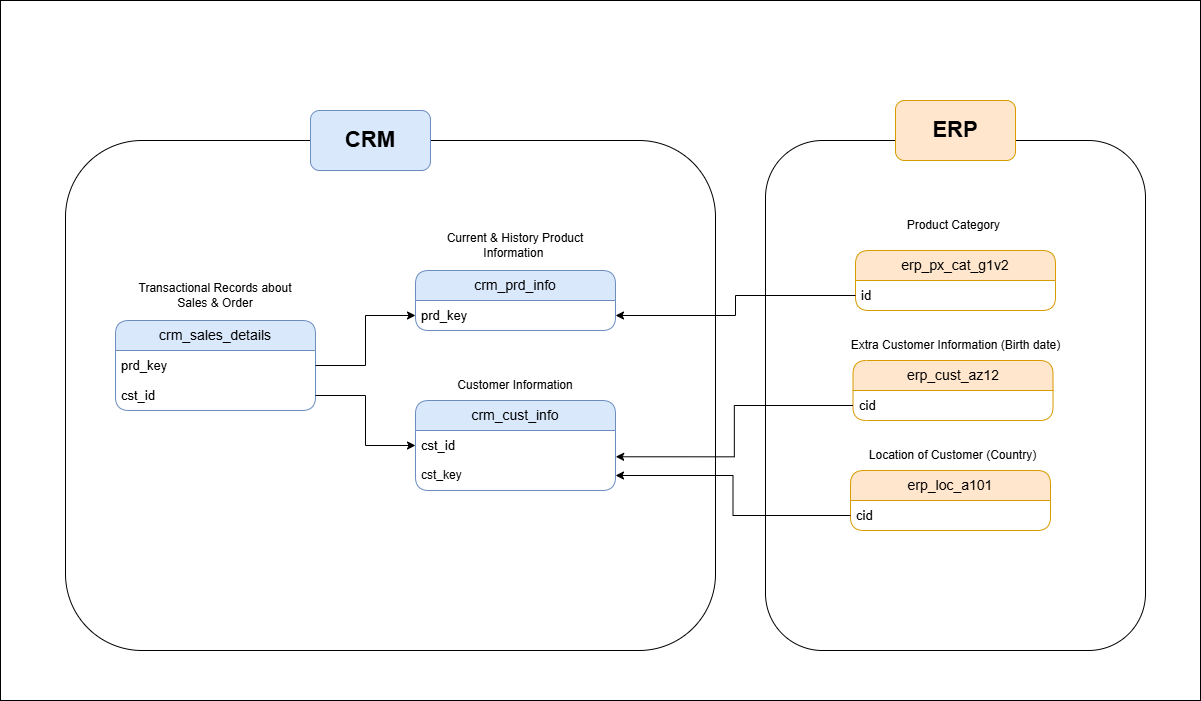

The diagram above was exported from draw.io. Its source (the exported page's mxGraphModel, read from the mxfile embedded in the PNG):
<mxGraphModel dx="1717" dy="1043" grid="1" gridSize="10" guides="1" tooltips="1" connect="1" arrows="1" fold="1" page="1" pageScale="1" pageWidth="850" pageHeight="1100" math="0" shadow="0">
  <root>
    <mxCell id="0" />
    <mxCell id="1" parent="0" />
    <mxCell id="VuuHd0Xg29MWpp-jnkjv-1" parent="1" style="rounded=0;whiteSpace=wrap;html=1;" value="" vertex="1">
      <mxGeometry height="700" width="1200" x="205" y="780" as="geometry" />
    </mxCell>
    <mxCell id="VuuHd0Xg29MWpp-jnkjv-65" parent="1" style="swimlane;fontStyle=0;childLayout=stackLayout;horizontal=1;startSize=30;horizontalStack=0;resizeParent=1;resizeParentMax=0;resizeLast=0;collapsible=1;marginBottom=0;whiteSpace=wrap;html=1;rounded=1;fillColor=#dae8fc;strokeColor=#6c8ebf;" value="&lt;font style=&quot;font-size: 14px;&quot;&gt;crm_sales_details&lt;/font&gt;" vertex="1">
      <mxGeometry height="90" width="200" x="320" y="1100" as="geometry">
        <mxRectangle height="30" width="140" x="80" y="190" as="alternateBounds" />
      </mxGeometry>
    </mxCell>
    <mxCell id="VuuHd0Xg29MWpp-jnkjv-66" parent="VuuHd0Xg29MWpp-jnkjv-65" style="text;strokeColor=none;fillColor=none;align=left;verticalAlign=middle;spacingLeft=4;spacingRight=4;overflow=hidden;points=[[0,0.5],[1,0.5]];portConstraint=eastwest;rotatable=0;whiteSpace=wrap;html=1;" value="&lt;font style=&quot;font-size: 13px;&quot;&gt;prd_key&lt;/font&gt;" vertex="1">
      <mxGeometry height="30" width="200" y="30" as="geometry" />
    </mxCell>
    <mxCell id="VuuHd0Xg29MWpp-jnkjv-67" parent="VuuHd0Xg29MWpp-jnkjv-65" style="text;strokeColor=none;fillColor=none;align=left;verticalAlign=middle;spacingLeft=4;spacingRight=4;overflow=hidden;points=[[0,0.5],[1,0.5]];portConstraint=eastwest;rotatable=0;whiteSpace=wrap;html=1;" value="&lt;font style=&quot;font-size: 13px;&quot;&gt;cst_id&lt;/font&gt;" vertex="1">
      <mxGeometry height="30" width="200" y="60" as="geometry" />
    </mxCell>
    <mxCell id="VuuHd0Xg29MWpp-jnkjv-68" parent="1" style="text;html=1;whiteSpace=wrap;strokeColor=none;fillColor=none;align=center;verticalAlign=middle;rounded=0;" value="Transactional Records about Sales &amp;amp; Order" vertex="1">
      <mxGeometry height="30" width="170" x="335" y="1060" as="geometry" />
    </mxCell>
    <mxCell id="VuuHd0Xg29MWpp-jnkjv-69" parent="1" style="swimlane;fontStyle=0;childLayout=stackLayout;horizontal=1;startSize=30;horizontalStack=0;resizeParent=1;resizeParentMax=0;resizeLast=0;collapsible=1;marginBottom=0;whiteSpace=wrap;html=1;rounded=1;fillColor=#dae8fc;strokeColor=#6c8ebf;" value="&lt;font style=&quot;font-size: 14px;&quot;&gt;crm_prd_info&lt;/font&gt;" vertex="1">
      <mxGeometry height="60" width="200" x="620" y="1050" as="geometry">
        <mxRectangle height="30" width="140" x="80" y="190" as="alternateBounds" />
      </mxGeometry>
    </mxCell>
    <mxCell id="VuuHd0Xg29MWpp-jnkjv-70" parent="VuuHd0Xg29MWpp-jnkjv-69" style="text;strokeColor=none;fillColor=none;align=left;verticalAlign=middle;spacingLeft=4;spacingRight=4;overflow=hidden;points=[[0,0.5],[1,0.5]];portConstraint=eastwest;rotatable=0;whiteSpace=wrap;html=1;" value="&lt;font style=&quot;font-size: 13px;&quot;&gt;prd_key&lt;/font&gt;" vertex="1">
      <mxGeometry height="30" width="200" y="30" as="geometry" />
    </mxCell>
    <mxCell id="VuuHd0Xg29MWpp-jnkjv-71" parent="1" style="text;html=1;whiteSpace=wrap;strokeColor=none;fillColor=none;align=center;verticalAlign=middle;rounded=0;" value="Current &amp;amp; History Product Information&amp;nbsp;" vertex="1">
      <mxGeometry height="30" width="170" x="635" y="1010" as="geometry" />
    </mxCell>
    <mxCell id="VuuHd0Xg29MWpp-jnkjv-72" parent="1" style="swimlane;fontStyle=0;childLayout=stackLayout;horizontal=1;startSize=30;horizontalStack=0;resizeParent=1;resizeParentMax=0;resizeLast=0;collapsible=1;marginBottom=0;whiteSpace=wrap;html=1;rounded=1;fillColor=#dae8fc;strokeColor=#6c8ebf;" value="&lt;font style=&quot;font-size: 14px;&quot;&gt;crm_cust_info&lt;/font&gt;" vertex="1">
      <mxGeometry height="90" width="200" x="620" y="1180" as="geometry">
        <mxRectangle height="30" width="140" x="80" y="190" as="alternateBounds" />
      </mxGeometry>
    </mxCell>
    <mxCell id="VuuHd0Xg29MWpp-jnkjv-73" parent="VuuHd0Xg29MWpp-jnkjv-72" style="text;strokeColor=none;fillColor=none;align=left;verticalAlign=middle;spacingLeft=4;spacingRight=4;overflow=hidden;points=[[0,0.5],[1,0.5]];portConstraint=eastwest;rotatable=0;whiteSpace=wrap;html=1;" value="&lt;font style=&quot;font-size: 13px;&quot;&gt;cst_id&lt;/font&gt;" vertex="1">
      <mxGeometry height="30" width="200" y="30" as="geometry" />
    </mxCell>
    <mxCell id="VuuHd0Xg29MWpp-jnkjv-74" parent="VuuHd0Xg29MWpp-jnkjv-72" style="text;strokeColor=none;fillColor=none;align=left;verticalAlign=middle;spacingLeft=4;spacingRight=4;overflow=hidden;points=[[0,0.5],[1,0.5]];portConstraint=eastwest;rotatable=0;whiteSpace=wrap;html=1;" value="cst_key" vertex="1">
      <mxGeometry height="30" width="200" y="60" as="geometry" />
    </mxCell>
    <mxCell id="VuuHd0Xg29MWpp-jnkjv-75" parent="1" style="text;html=1;whiteSpace=wrap;strokeColor=none;fillColor=none;align=center;verticalAlign=middle;rounded=0;" value="Customer Information" vertex="1">
      <mxGeometry height="30" width="170" x="635" y="1150" as="geometry" />
    </mxCell>
    <mxCell id="VuuHd0Xg29MWpp-jnkjv-76" edge="1" parent="1" source="VuuHd0Xg29MWpp-jnkjv-67" style="edgeStyle=orthogonalEdgeStyle;rounded=0;orthogonalLoop=1;jettySize=auto;html=1;entryX=0;entryY=0.5;entryDx=0;entryDy=0;" target="VuuHd0Xg29MWpp-jnkjv-73">
      <mxGeometry relative="1" as="geometry" />
    </mxCell>
    <mxCell id="VuuHd0Xg29MWpp-jnkjv-77" edge="1" parent="1" source="VuuHd0Xg29MWpp-jnkjv-66" style="edgeStyle=orthogonalEdgeStyle;rounded=0;orthogonalLoop=1;jettySize=auto;html=1;entryX=0;entryY=0.5;entryDx=0;entryDy=0;" target="VuuHd0Xg29MWpp-jnkjv-70">
      <mxGeometry relative="1" as="geometry" />
    </mxCell>
    <mxCell id="VuuHd0Xg29MWpp-jnkjv-78" parent="1" style="swimlane;fontStyle=0;childLayout=stackLayout;horizontal=1;startSize=30;horizontalStack=0;resizeParent=1;resizeParentMax=0;resizeLast=0;collapsible=1;marginBottom=0;whiteSpace=wrap;html=1;rounded=1;fillColor=#ffe6cc;strokeColor=#d79b00;" value="&lt;span style=&quot;font-size: 14px;&quot;&gt;erp_px_cat_g1v2&lt;/span&gt;" vertex="1">
      <mxGeometry height="60" width="200" x="1060" y="1030" as="geometry">
        <mxRectangle height="30" width="140" x="80" y="190" as="alternateBounds" />
      </mxGeometry>
    </mxCell>
    <mxCell id="VuuHd0Xg29MWpp-jnkjv-79" parent="VuuHd0Xg29MWpp-jnkjv-78" style="text;strokeColor=none;fillColor=none;align=left;verticalAlign=middle;spacingLeft=4;spacingRight=4;overflow=hidden;points=[[0,0.5],[1,0.5]];portConstraint=eastwest;rotatable=0;whiteSpace=wrap;html=1;" value="&lt;font style=&quot;font-size: 13px;&quot;&gt;id&lt;/font&gt;" vertex="1">
      <mxGeometry height="30" width="200" y="30" as="geometry" />
    </mxCell>
    <mxCell id="VuuHd0Xg29MWpp-jnkjv-80" parent="1" style="text;html=1;whiteSpace=wrap;strokeColor=none;fillColor=none;align=center;verticalAlign=middle;rounded=0;" value="Product Category&amp;nbsp;" vertex="1">
      <mxGeometry height="30" width="170" x="1075" y="990" as="geometry" />
    </mxCell>
    <mxCell id="VuuHd0Xg29MWpp-jnkjv-81" parent="1" style="swimlane;fontStyle=0;childLayout=stackLayout;horizontal=1;startSize=30;horizontalStack=0;resizeParent=1;resizeParentMax=0;resizeLast=0;collapsible=1;marginBottom=0;whiteSpace=wrap;html=1;rounded=1;fillColor=#ffe6cc;strokeColor=#d79b00;" value="&lt;font style=&quot;font-size: 14px;&quot;&gt;erp_cust_az12&lt;/font&gt;" vertex="1">
      <mxGeometry height="60" width="200" x="1057.5" y="1140" as="geometry">
        <mxRectangle height="30" width="140" x="80" y="190" as="alternateBounds" />
      </mxGeometry>
    </mxCell>
    <mxCell id="VuuHd0Xg29MWpp-jnkjv-82" parent="VuuHd0Xg29MWpp-jnkjv-81" style="text;strokeColor=none;fillColor=none;align=left;verticalAlign=middle;spacingLeft=4;spacingRight=4;overflow=hidden;points=[[0,0.5],[1,0.5]];portConstraint=eastwest;rotatable=0;whiteSpace=wrap;html=1;" value="&lt;font style=&quot;font-size: 13px;&quot;&gt;cid&lt;/font&gt;" vertex="1">
      <mxGeometry height="30" width="200" y="30" as="geometry" />
    </mxCell>
    <mxCell id="VuuHd0Xg29MWpp-jnkjv-83" parent="1" style="text;html=1;whiteSpace=wrap;strokeColor=none;fillColor=none;align=center;verticalAlign=middle;rounded=0;" value="Extra Customer Information (Birth date)" vertex="1">
      <mxGeometry height="30" width="225" x="1047.5" y="1110" as="geometry" />
    </mxCell>
    <mxCell id="VuuHd0Xg29MWpp-jnkjv-84" parent="1" style="swimlane;fontStyle=0;childLayout=stackLayout;horizontal=1;startSize=30;horizontalStack=0;resizeParent=1;resizeParentMax=0;resizeLast=0;collapsible=1;marginBottom=0;whiteSpace=wrap;html=1;rounded=1;fillColor=#ffe6cc;strokeColor=#d79b00;" value="&lt;font style=&quot;font-size: 14px;&quot;&gt;erp_loc_a101&lt;/font&gt;" vertex="1">
      <mxGeometry height="60" width="200" x="1055" y="1250" as="geometry">
        <mxRectangle height="30" width="140" x="80" y="190" as="alternateBounds" />
      </mxGeometry>
    </mxCell>
    <mxCell id="VuuHd0Xg29MWpp-jnkjv-85" parent="VuuHd0Xg29MWpp-jnkjv-84" style="text;strokeColor=none;fillColor=none;align=left;verticalAlign=middle;spacingLeft=4;spacingRight=4;overflow=hidden;points=[[0,0.5],[1,0.5]];portConstraint=eastwest;rotatable=0;whiteSpace=wrap;html=1;" value="&lt;font style=&quot;font-size: 13px;&quot;&gt;cid&lt;/font&gt;" vertex="1">
      <mxGeometry height="30" width="200" y="30" as="geometry" />
    </mxCell>
    <mxCell id="VuuHd0Xg29MWpp-jnkjv-86" parent="1" style="text;html=1;whiteSpace=wrap;strokeColor=none;fillColor=none;align=center;verticalAlign=middle;rounded=0;" value="Location of Customer (Country)" vertex="1">
      <mxGeometry height="30" width="225" x="1045" y="1220" as="geometry" />
    </mxCell>
    <mxCell id="VuuHd0Xg29MWpp-jnkjv-87" edge="1" parent="1" source="VuuHd0Xg29MWpp-jnkjv-79" style="edgeStyle=orthogonalEdgeStyle;rounded=0;orthogonalLoop=1;jettySize=auto;html=1;entryX=1;entryY=0.5;entryDx=0;entryDy=0;" target="VuuHd0Xg29MWpp-jnkjv-70">
      <mxGeometry relative="1" as="geometry" />
    </mxCell>
    <mxCell id="VuuHd0Xg29MWpp-jnkjv-88" edge="1" parent="1" source="VuuHd0Xg29MWpp-jnkjv-82" style="edgeStyle=orthogonalEdgeStyle;rounded=0;orthogonalLoop=1;jettySize=auto;html=1;entryX=1.001;entryY=0.876;entryDx=0;entryDy=0;entryPerimeter=0;" target="VuuHd0Xg29MWpp-jnkjv-73">
      <mxGeometry relative="1" as="geometry" />
    </mxCell>
    <mxCell id="VuuHd0Xg29MWpp-jnkjv-89" edge="1" parent="1" source="VuuHd0Xg29MWpp-jnkjv-85" style="edgeStyle=orthogonalEdgeStyle;rounded=0;orthogonalLoop=1;jettySize=auto;html=1;entryX=1;entryY=0.5;entryDx=0;entryDy=0;" target="VuuHd0Xg29MWpp-jnkjv-74">
      <mxGeometry relative="1" as="geometry" />
    </mxCell>
    <mxCell id="VuuHd0Xg29MWpp-jnkjv-90" parent="1" style="rounded=1;whiteSpace=wrap;html=1;fillColor=none;" value="" vertex="1">
      <mxGeometry height="510" width="650" x="270" y="920" as="geometry" />
    </mxCell>
    <mxCell id="VuuHd0Xg29MWpp-jnkjv-91" parent="1" style="rounded=1;whiteSpace=wrap;html=1;fillColor=none;" value="" vertex="1">
      <mxGeometry height="510" width="380" x="970" y="920" as="geometry" />
    </mxCell>
    <mxCell id="VuuHd0Xg29MWpp-jnkjv-92" parent="1" style="rounded=1;whiteSpace=wrap;html=1;fillColor=#dae8fc;strokeColor=#6c8ebf;" value="&lt;font style=&quot;font-size: 22px;&quot;&gt;&lt;b&gt;CRM&lt;/b&gt;&lt;/font&gt;" vertex="1">
      <mxGeometry height="60" width="120" x="515" y="890" as="geometry" />
    </mxCell>
    <mxCell id="VuuHd0Xg29MWpp-jnkjv-93" parent="1" style="rounded=1;whiteSpace=wrap;html=1;fillColor=#ffe6cc;strokeColor=#d79b00;" value="&lt;font style=&quot;font-size: 22px;&quot;&gt;&lt;b&gt;ERP&lt;/b&gt;&lt;/font&gt;" vertex="1">
      <mxGeometry height="60" width="120" x="1100" y="880" as="geometry" />
    </mxCell>
  </root>
</mxGraphModel>